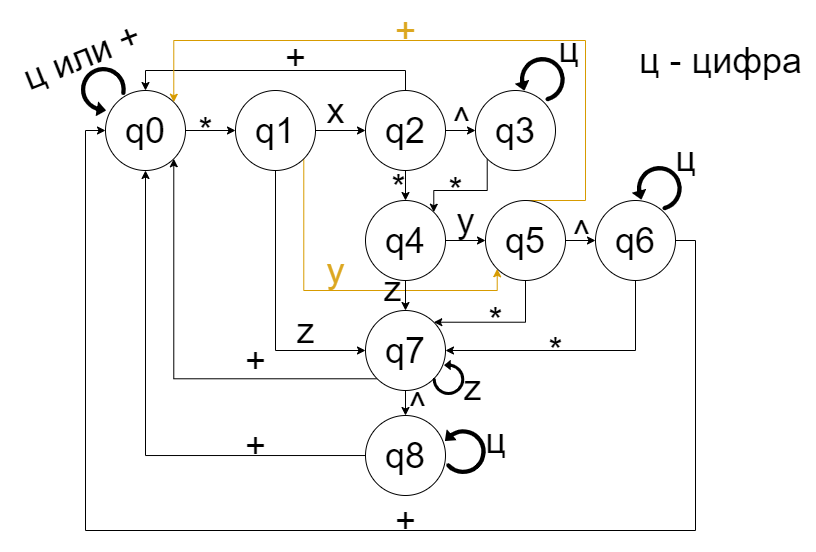

The diagram above was exported from draw.io. Its source (the exported page's mxGraphModel, read from the mxfile embedded in the PNG):
<mxGraphModel dx="1816" dy="488" grid="1" gridSize="10" guides="1" tooltips="1" connect="1" arrows="1" fold="1" page="1" pageScale="1" pageWidth="827" pageHeight="1169" math="0" shadow="0">
  <root>
    <mxCell id="0" />
    <mxCell id="1" parent="0" />
    <mxCell id="Gf1larGejivUL1B8pCAU-16" value="" style="edgeStyle=orthogonalEdgeStyle;rounded=0;orthogonalLoop=1;jettySize=auto;html=1;fontSize=36;" edge="1" parent="1" source="Gf1larGejivUL1B8pCAU-2" target="Gf1larGejivUL1B8pCAU-3">
      <mxGeometry relative="1" as="geometry" />
    </mxCell>
    <mxCell id="Gf1larGejivUL1B8pCAU-2" value="&lt;font style=&quot;font-size: 36px;&quot;&gt;q0&lt;/font&gt;" style="ellipse;whiteSpace=wrap;html=1;aspect=fixed;" vertex="1" parent="1">
      <mxGeometry x="100" y="260" width="80" height="80" as="geometry" />
    </mxCell>
    <mxCell id="Gf1larGejivUL1B8pCAU-17" value="" style="edgeStyle=orthogonalEdgeStyle;rounded=0;orthogonalLoop=1;jettySize=auto;html=1;fontSize=36;" edge="1" parent="1" source="Gf1larGejivUL1B8pCAU-3" target="Gf1larGejivUL1B8pCAU-4">
      <mxGeometry relative="1" as="geometry" />
    </mxCell>
    <mxCell id="Gf1larGejivUL1B8pCAU-30" style="edgeStyle=orthogonalEdgeStyle;rounded=0;orthogonalLoop=1;jettySize=auto;html=1;entryX=0;entryY=0.5;entryDx=0;entryDy=0;fontSize=36;" edge="1" parent="1" source="Gf1larGejivUL1B8pCAU-3" target="Gf1larGejivUL1B8pCAU-9">
      <mxGeometry relative="1" as="geometry">
        <Array as="points">
          <mxPoint x="270" y="520" />
        </Array>
      </mxGeometry>
    </mxCell>
    <mxCell id="Gf1larGejivUL1B8pCAU-35" style="edgeStyle=orthogonalEdgeStyle;rounded=0;orthogonalLoop=1;jettySize=auto;html=1;exitX=1;exitY=1;exitDx=0;exitDy=0;entryX=0;entryY=1;entryDx=0;entryDy=0;fontSize=36;fillColor=#ffe6cc;strokeColor=#d79b00;" edge="1" parent="1" source="Gf1larGejivUL1B8pCAU-3" target="Gf1larGejivUL1B8pCAU-7">
      <mxGeometry relative="1" as="geometry">
        <Array as="points">
          <mxPoint x="298" y="460" />
          <mxPoint x="492" y="460" />
        </Array>
      </mxGeometry>
    </mxCell>
    <mxCell id="Gf1larGejivUL1B8pCAU-3" value="&lt;font style=&quot;font-size: 36px;&quot;&gt;q1&lt;/font&gt;" style="ellipse;whiteSpace=wrap;html=1;aspect=fixed;" vertex="1" parent="1">
      <mxGeometry x="230" y="260" width="80" height="80" as="geometry" />
    </mxCell>
    <mxCell id="Gf1larGejivUL1B8pCAU-18" value="" style="edgeStyle=orthogonalEdgeStyle;rounded=0;orthogonalLoop=1;jettySize=auto;html=1;fontSize=36;" edge="1" parent="1" source="Gf1larGejivUL1B8pCAU-4" target="Gf1larGejivUL1B8pCAU-5">
      <mxGeometry relative="1" as="geometry" />
    </mxCell>
    <mxCell id="Gf1larGejivUL1B8pCAU-19" value="" style="edgeStyle=orthogonalEdgeStyle;rounded=0;orthogonalLoop=1;jettySize=auto;html=1;fontSize=36;" edge="1" parent="1" source="Gf1larGejivUL1B8pCAU-4" target="Gf1larGejivUL1B8pCAU-6">
      <mxGeometry relative="1" as="geometry" />
    </mxCell>
    <mxCell id="Gf1larGejivUL1B8pCAU-29" style="edgeStyle=orthogonalEdgeStyle;rounded=0;orthogonalLoop=1;jettySize=auto;html=1;entryX=0.5;entryY=0;entryDx=0;entryDy=0;fontSize=36;" edge="1" parent="1" source="Gf1larGejivUL1B8pCAU-4" target="Gf1larGejivUL1B8pCAU-2">
      <mxGeometry relative="1" as="geometry">
        <Array as="points">
          <mxPoint x="400" y="240" />
          <mxPoint x="140" y="240" />
        </Array>
      </mxGeometry>
    </mxCell>
    <mxCell id="Gf1larGejivUL1B8pCAU-4" value="&lt;font style=&quot;font-size: 36px;&quot;&gt;q2&lt;/font&gt;" style="ellipse;whiteSpace=wrap;html=1;aspect=fixed;" vertex="1" parent="1">
      <mxGeometry x="360" y="260" width="80" height="80" as="geometry" />
    </mxCell>
    <mxCell id="Gf1larGejivUL1B8pCAU-20" style="edgeStyle=orthogonalEdgeStyle;rounded=0;orthogonalLoop=1;jettySize=auto;html=1;fontSize=36;entryX=1;entryY=0;entryDx=0;entryDy=0;exitX=0;exitY=1;exitDx=0;exitDy=0;" edge="1" parent="1" source="Gf1larGejivUL1B8pCAU-5" target="Gf1larGejivUL1B8pCAU-6">
      <mxGeometry relative="1" as="geometry">
        <mxPoint x="460" y="400" as="targetPoint" />
        <mxPoint x="500" y="350" as="sourcePoint" />
        <Array as="points">
          <mxPoint x="482" y="360" />
          <mxPoint x="428" y="360" />
        </Array>
      </mxGeometry>
    </mxCell>
    <mxCell id="Gf1larGejivUL1B8pCAU-5" value="&lt;font style=&quot;font-size: 36px;&quot;&gt;q3&lt;/font&gt;" style="ellipse;whiteSpace=wrap;html=1;aspect=fixed;" vertex="1" parent="1">
      <mxGeometry x="470" y="260" width="80" height="80" as="geometry" />
    </mxCell>
    <mxCell id="Gf1larGejivUL1B8pCAU-23" value="" style="edgeStyle=orthogonalEdgeStyle;rounded=0;orthogonalLoop=1;jettySize=auto;html=1;fontSize=36;" edge="1" parent="1" source="Gf1larGejivUL1B8pCAU-6" target="Gf1larGejivUL1B8pCAU-7">
      <mxGeometry relative="1" as="geometry" />
    </mxCell>
    <mxCell id="Gf1larGejivUL1B8pCAU-25" value="" style="edgeStyle=orthogonalEdgeStyle;rounded=0;orthogonalLoop=1;jettySize=auto;html=1;fontSize=36;" edge="1" parent="1" source="Gf1larGejivUL1B8pCAU-6" target="Gf1larGejivUL1B8pCAU-9">
      <mxGeometry relative="1" as="geometry" />
    </mxCell>
    <mxCell id="Gf1larGejivUL1B8pCAU-6" value="&lt;font style=&quot;font-size: 36px;&quot;&gt;q4&lt;/font&gt;" style="ellipse;whiteSpace=wrap;html=1;aspect=fixed;" vertex="1" parent="1">
      <mxGeometry x="360" y="370" width="80" height="80" as="geometry" />
    </mxCell>
    <mxCell id="Gf1larGejivUL1B8pCAU-24" value="" style="edgeStyle=orthogonalEdgeStyle;rounded=0;orthogonalLoop=1;jettySize=auto;html=1;fontSize=36;" edge="1" parent="1" source="Gf1larGejivUL1B8pCAU-7" target="Gf1larGejivUL1B8pCAU-8">
      <mxGeometry relative="1" as="geometry" />
    </mxCell>
    <mxCell id="Gf1larGejivUL1B8pCAU-27" style="edgeStyle=orthogonalEdgeStyle;rounded=0;orthogonalLoop=1;jettySize=auto;html=1;entryX=1;entryY=0;entryDx=0;entryDy=0;fontSize=36;" edge="1" parent="1" source="Gf1larGejivUL1B8pCAU-7" target="Gf1larGejivUL1B8pCAU-9">
      <mxGeometry relative="1" as="geometry">
        <Array as="points">
          <mxPoint x="520" y="492" />
        </Array>
      </mxGeometry>
    </mxCell>
    <mxCell id="Gf1larGejivUL1B8pCAU-31" style="edgeStyle=orthogonalEdgeStyle;rounded=0;orthogonalLoop=1;jettySize=auto;html=1;entryX=1;entryY=0;entryDx=0;entryDy=0;fontSize=36;fillColor=#ffe6cc;strokeColor=#d79b00;" edge="1" parent="1" source="Gf1larGejivUL1B8pCAU-7" target="Gf1larGejivUL1B8pCAU-2">
      <mxGeometry relative="1" as="geometry">
        <Array as="points">
          <mxPoint x="580" y="370" />
          <mxPoint x="580" y="210" />
          <mxPoint x="168" y="210" />
        </Array>
      </mxGeometry>
    </mxCell>
    <mxCell id="Gf1larGejivUL1B8pCAU-7" value="&lt;font style=&quot;font-size: 36px;&quot;&gt;q5&lt;/font&gt;" style="ellipse;whiteSpace=wrap;html=1;aspect=fixed;" vertex="1" parent="1">
      <mxGeometry x="480" y="370" width="80" height="80" as="geometry" />
    </mxCell>
    <mxCell id="Gf1larGejivUL1B8pCAU-28" style="edgeStyle=orthogonalEdgeStyle;rounded=0;orthogonalLoop=1;jettySize=auto;html=1;entryX=1;entryY=0.5;entryDx=0;entryDy=0;fontSize=36;" edge="1" parent="1" source="Gf1larGejivUL1B8pCAU-8" target="Gf1larGejivUL1B8pCAU-9">
      <mxGeometry relative="1" as="geometry">
        <Array as="points">
          <mxPoint x="630" y="520" />
        </Array>
      </mxGeometry>
    </mxCell>
    <mxCell id="Gf1larGejivUL1B8pCAU-34" style="edgeStyle=orthogonalEdgeStyle;rounded=0;orthogonalLoop=1;jettySize=auto;html=1;entryX=0;entryY=0.5;entryDx=0;entryDy=0;fontSize=36;" edge="1" parent="1" source="Gf1larGejivUL1B8pCAU-8" target="Gf1larGejivUL1B8pCAU-2">
      <mxGeometry relative="1" as="geometry">
        <Array as="points">
          <mxPoint x="690" y="410" />
          <mxPoint x="690" y="700" />
          <mxPoint x="80" y="700" />
          <mxPoint x="80" y="300" />
        </Array>
      </mxGeometry>
    </mxCell>
    <mxCell id="Gf1larGejivUL1B8pCAU-8" value="&lt;font style=&quot;font-size: 36px;&quot;&gt;q6&lt;/font&gt;" style="ellipse;whiteSpace=wrap;html=1;aspect=fixed;" vertex="1" parent="1">
      <mxGeometry x="590" y="370" width="80" height="80" as="geometry" />
    </mxCell>
    <mxCell id="Gf1larGejivUL1B8pCAU-26" value="" style="edgeStyle=orthogonalEdgeStyle;rounded=0;orthogonalLoop=1;jettySize=auto;html=1;fontSize=36;" edge="1" parent="1" source="Gf1larGejivUL1B8pCAU-9" target="Gf1larGejivUL1B8pCAU-10">
      <mxGeometry relative="1" as="geometry" />
    </mxCell>
    <mxCell id="Gf1larGejivUL1B8pCAU-33" style="edgeStyle=orthogonalEdgeStyle;rounded=0;orthogonalLoop=1;jettySize=auto;html=1;exitX=0;exitY=1;exitDx=0;exitDy=0;entryX=1;entryY=1;entryDx=0;entryDy=0;fontSize=36;" edge="1" parent="1" source="Gf1larGejivUL1B8pCAU-9" target="Gf1larGejivUL1B8pCAU-2">
      <mxGeometry relative="1" as="geometry" />
    </mxCell>
    <mxCell id="Gf1larGejivUL1B8pCAU-9" value="&lt;font style=&quot;font-size: 36px;&quot;&gt;q7&lt;/font&gt;" style="ellipse;whiteSpace=wrap;html=1;aspect=fixed;" vertex="1" parent="1">
      <mxGeometry x="360" y="480" width="80" height="80" as="geometry" />
    </mxCell>
    <mxCell id="Gf1larGejivUL1B8pCAU-32" style="edgeStyle=orthogonalEdgeStyle;rounded=0;orthogonalLoop=1;jettySize=auto;html=1;entryX=0.5;entryY=1;entryDx=0;entryDy=0;fontSize=36;" edge="1" parent="1" source="Gf1larGejivUL1B8pCAU-10" target="Gf1larGejivUL1B8pCAU-2">
      <mxGeometry relative="1" as="geometry" />
    </mxCell>
    <mxCell id="Gf1larGejivUL1B8pCAU-10" value="&lt;font style=&quot;font-size: 36px;&quot;&gt;q8&lt;/font&gt;" style="ellipse;whiteSpace=wrap;html=1;aspect=fixed;" vertex="1" parent="1">
      <mxGeometry x="360" y="585" width="80" height="80" as="geometry" />
    </mxCell>
    <mxCell id="Gf1larGejivUL1B8pCAU-36" value="*" style="text;html=1;align=center;verticalAlign=middle;resizable=0;points=[];autosize=1;strokeColor=none;fillColor=none;fontSize=36;" vertex="1" parent="1">
      <mxGeometry x="180" y="270" width="40" height="60" as="geometry" />
    </mxCell>
    <mxCell id="Gf1larGejivUL1B8pCAU-37" value="+" style="text;html=1;align=center;verticalAlign=middle;resizable=0;points=[];autosize=1;strokeColor=none;fillColor=none;fontSize=36;" vertex="1" parent="1">
      <mxGeometry x="270" y="197" width="40" height="60" as="geometry" />
    </mxCell>
    <mxCell id="Gf1larGejivUL1B8pCAU-39" value="*" style="text;html=1;align=center;verticalAlign=middle;resizable=0;points=[];autosize=1;strokeColor=none;fillColor=none;fontSize=36;" vertex="1" parent="1">
      <mxGeometry x="373" y="327" width="40" height="60" as="geometry" />
    </mxCell>
    <mxCell id="Gf1larGejivUL1B8pCAU-40" value="*" style="text;html=1;align=center;verticalAlign=middle;resizable=0;points=[];autosize=1;strokeColor=none;fillColor=none;fontSize=36;" vertex="1" parent="1">
      <mxGeometry x="430" y="330" width="40" height="60" as="geometry" />
    </mxCell>
    <mxCell id="Gf1larGejivUL1B8pCAU-41" value="*" style="text;html=1;align=center;verticalAlign=middle;resizable=0;points=[];autosize=1;strokeColor=none;fillColor=none;fontSize=36;" vertex="1" parent="1">
      <mxGeometry x="470" y="460" width="40" height="60" as="geometry" />
    </mxCell>
    <mxCell id="Gf1larGejivUL1B8pCAU-42" value="*" style="text;html=1;align=center;verticalAlign=middle;resizable=0;points=[];autosize=1;strokeColor=none;fillColor=none;fontSize=36;" vertex="1" parent="1">
      <mxGeometry x="530" y="490" width="40" height="60" as="geometry" />
    </mxCell>
    <mxCell id="Gf1larGejivUL1B8pCAU-44" value="+" style="text;html=1;align=center;verticalAlign=middle;resizable=0;points=[];autosize=1;strokeColor=none;fillColor=none;fontSize=36;fontColor=#dca720;" vertex="1" parent="1">
      <mxGeometry x="380" y="170" width="40" height="60" as="geometry" />
    </mxCell>
    <mxCell id="Gf1larGejivUL1B8pCAU-46" value="y" style="text;html=1;align=center;verticalAlign=middle;resizable=0;points=[];autosize=1;strokeColor=none;fillColor=none;fontSize=36;fontColor=#dca720;" vertex="1" parent="1">
      <mxGeometry x="310" y="410" width="40" height="60" as="geometry" />
    </mxCell>
    <mxCell id="Gf1larGejivUL1B8pCAU-47" value="+" style="text;html=1;align=center;verticalAlign=middle;resizable=0;points=[];autosize=1;strokeColor=none;fillColor=none;fontSize=36;" vertex="1" parent="1">
      <mxGeometry x="380" y="660" width="40" height="60" as="geometry" />
    </mxCell>
    <mxCell id="Gf1larGejivUL1B8pCAU-48" value="x" style="text;html=1;align=center;verticalAlign=middle;resizable=0;points=[];autosize=1;strokeColor=none;fillColor=none;fontSize=36;" vertex="1" parent="1">
      <mxGeometry x="310" y="250" width="40" height="60" as="geometry" />
    </mxCell>
    <mxCell id="Gf1larGejivUL1B8pCAU-49" value="y" style="text;html=1;align=center;verticalAlign=middle;resizable=0;points=[];autosize=1;strokeColor=none;fillColor=none;fontSize=36;" vertex="1" parent="1">
      <mxGeometry x="440" y="360" width="40" height="60" as="geometry" />
    </mxCell>
    <mxCell id="Gf1larGejivUL1B8pCAU-51" value="^" style="text;html=1;align=center;verticalAlign=middle;resizable=0;points=[];autosize=1;strokeColor=none;fillColor=none;fontSize=36;" vertex="1" parent="1">
      <mxGeometry x="556" y="373" width="40" height="60" as="geometry" />
    </mxCell>
    <mxCell id="Gf1larGejivUL1B8pCAU-52" value="^" style="text;html=1;align=center;verticalAlign=middle;resizable=0;points=[];autosize=1;strokeColor=none;fillColor=none;fontSize=36;" vertex="1" parent="1">
      <mxGeometry x="436" y="260" width="40" height="60" as="geometry" />
    </mxCell>
    <mxCell id="Gf1larGejivUL1B8pCAU-53" value="^" style="text;html=1;align=center;verticalAlign=middle;resizable=0;points=[];autosize=1;strokeColor=none;fillColor=none;fontSize=36;" vertex="1" parent="1">
      <mxGeometry x="392" y="545" width="40" height="60" as="geometry" />
    </mxCell>
    <mxCell id="Gf1larGejivUL1B8pCAU-54" value="+" style="text;html=1;align=center;verticalAlign=middle;resizable=0;points=[];autosize=1;strokeColor=none;fillColor=none;fontSize=36;" vertex="1" parent="1">
      <mxGeometry x="230" y="585" width="40" height="60" as="geometry" />
    </mxCell>
    <mxCell id="Gf1larGejivUL1B8pCAU-55" value="+" style="text;html=1;align=center;verticalAlign=middle;resizable=0;points=[];autosize=1;strokeColor=none;fillColor=none;fontSize=36;" vertex="1" parent="1">
      <mxGeometry x="230" y="500" width="40" height="60" as="geometry" />
    </mxCell>
    <mxCell id="Gf1larGejivUL1B8pCAU-56" value="z" style="text;html=1;align=center;verticalAlign=middle;resizable=0;points=[];autosize=1;strokeColor=none;fillColor=none;fontSize=36;" vertex="1" parent="1">
      <mxGeometry x="280" y="470" width="40" height="60" as="geometry" />
    </mxCell>
    <mxCell id="Gf1larGejivUL1B8pCAU-57" value="z" style="text;html=1;align=center;verticalAlign=middle;resizable=0;points=[];autosize=1;strokeColor=none;fillColor=none;fontSize=36;" vertex="1" parent="1">
      <mxGeometry x="367" y="428" width="40" height="60" as="geometry" />
    </mxCell>
    <mxCell id="Gf1larGejivUL1B8pCAU-58" value="" style="shape=image;verticalLabelPosition=bottom;labelBackgroundColor=default;verticalAlign=top;aspect=fixed;imageAspect=0;image=data:image/svg+xml,(base64 omitted: 1200 chars);rotation=-80;" vertex="1" parent="1">
      <mxGeometry x="73" y="236" width="50" height="50" as="geometry" />
    </mxCell>
    <mxCell id="Gf1larGejivUL1B8pCAU-59" value="ц или +" style="text;html=1;align=center;verticalAlign=middle;resizable=0;points=[];autosize=1;strokeColor=none;fillColor=none;fontSize=36;rotation=-21.7;" vertex="1" parent="1">
      <mxGeometry x="1" y="196" width="150" height="60" as="geometry" />
    </mxCell>
    <mxCell id="Gf1larGejivUL1B8pCAU-60" value="" style="shape=image;verticalLabelPosition=bottom;labelBackgroundColor=default;verticalAlign=top;aspect=fixed;imageAspect=0;image=data:image/svg+xml,(base64 omitted: 1200 chars);rotation=-15;" vertex="1" parent="1">
      <mxGeometry x="510" y="225" width="50" height="50" as="geometry" />
    </mxCell>
    <mxCell id="Gf1larGejivUL1B8pCAU-61" value="ц" style="text;html=1;align=center;verticalAlign=middle;resizable=0;points=[];autosize=1;strokeColor=none;fillColor=none;fontSize=36;" vertex="1" parent="1">
      <mxGeometry x="543" y="189" width="40" height="60" as="geometry" />
    </mxCell>
    <mxCell id="Gf1larGejivUL1B8pCAU-64" value="" style="shape=image;verticalLabelPosition=bottom;labelBackgroundColor=default;verticalAlign=top;aspect=fixed;imageAspect=0;image=data:image/svg+xml,(base64 omitted: 1200 chars);rotation=-15;" vertex="1" parent="1">
      <mxGeometry x="627" y="334" width="50" height="50" as="geometry" />
    </mxCell>
    <mxCell id="Gf1larGejivUL1B8pCAU-65" value="ц" style="text;html=1;align=center;verticalAlign=middle;resizable=0;points=[];autosize=1;strokeColor=none;fillColor=none;fontSize=36;" vertex="1" parent="1">
      <mxGeometry x="660" y="298" width="40" height="60" as="geometry" />
    </mxCell>
    <mxCell id="Gf1larGejivUL1B8pCAU-66" value="" style="shape=image;verticalLabelPosition=bottom;labelBackgroundColor=default;verticalAlign=top;aspect=fixed;imageAspect=0;image=data:image/svg+xml,(base64 omitted: 1200 chars);rotation=90;fontColor=#66FF66;imageBorder=none;imageBackground=none;" vertex="1" parent="1">
      <mxGeometry x="425" y="530" width="35" height="35" as="geometry" />
    </mxCell>
    <mxCell id="Gf1larGejivUL1B8pCAU-67" value="z" style="text;html=1;align=center;verticalAlign=middle;resizable=0;points=[];autosize=1;strokeColor=none;fillColor=none;fontSize=36;" vertex="1" parent="1">
      <mxGeometry x="447" y="527" width="40" height="60" as="geometry" />
    </mxCell>
    <mxCell id="Gf1larGejivUL1B8pCAU-68" value="ц" style="text;html=1;align=center;verticalAlign=middle;resizable=0;points=[];autosize=1;strokeColor=none;fillColor=none;fontSize=36;" vertex="1" parent="1">
      <mxGeometry x="470" y="580" width="40" height="60" as="geometry" />
    </mxCell>
    <mxCell id="Gf1larGejivUL1B8pCAU-69" value="" style="shape=image;verticalLabelPosition=bottom;labelBackgroundColor=default;verticalAlign=top;aspect=fixed;imageAspect=0;image=data:image/svg+xml,(base64 omitted: 1200 chars);rotation=47.4;" vertex="1" parent="1">
      <mxGeometry x="431" y="595" width="50" height="50" as="geometry" />
    </mxCell>
    <mxCell id="Gf1larGejivUL1B8pCAU-70" value="ц - цифра" style="text;html=1;align=center;verticalAlign=middle;resizable=0;points=[];autosize=1;strokeColor=none;fillColor=none;fontSize=36;" vertex="1" parent="1">
      <mxGeometry x="620" y="200" width="190" height="60" as="geometry" />
    </mxCell>
  </root>
</mxGraphModel>